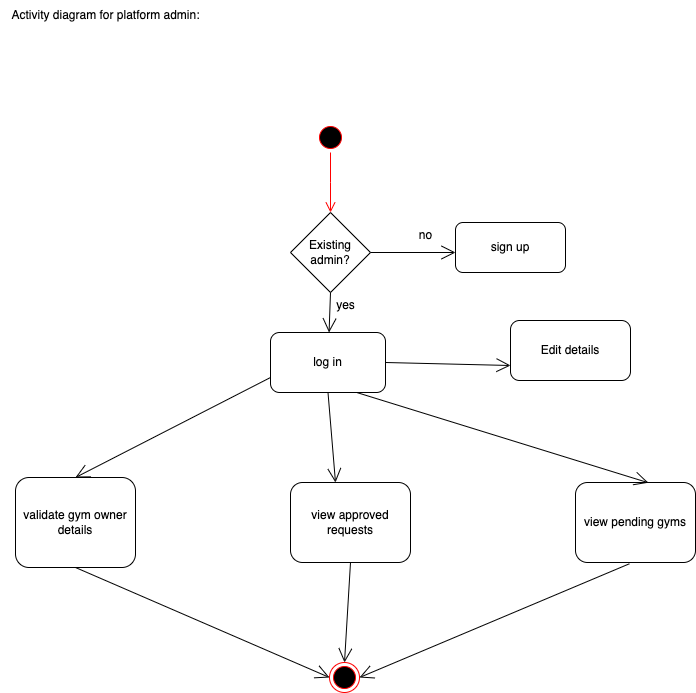

The diagram above was exported from draw.io. Its source (the exported page's mxGraphModel, read from the mxfile embedded in the PNG):
<mxGraphModel dx="1754" dy="1075" grid="1" gridSize="10" guides="1" tooltips="1" connect="1" arrows="1" fold="1" page="1" pageScale="1" pageWidth="827" pageHeight="1169" math="0" shadow="0">
  <root>
    <mxCell id="0" />
    <mxCell id="1" parent="0" />
    <mxCell id="LAXxm5mhrYEBVX-lNYE4-4" value="" style="ellipse;html=1;shape=startState;fillColor=#000000;strokeColor=#ff0000;" vertex="1" parent="1">
      <mxGeometry x="400" y="500" width="30" height="30" as="geometry" />
    </mxCell>
    <mxCell id="LAXxm5mhrYEBVX-lNYE4-5" value="" style="edgeStyle=orthogonalEdgeStyle;html=1;verticalAlign=bottom;endArrow=open;endSize=8;strokeColor=#ff0000;rounded=0;" edge="1" source="LAXxm5mhrYEBVX-lNYE4-4" parent="1">
      <mxGeometry relative="1" as="geometry">
        <mxPoint x="415" y="590" as="targetPoint" />
        <Array as="points">
          <mxPoint x="415" y="560" />
          <mxPoint x="415" y="560" />
        </Array>
      </mxGeometry>
    </mxCell>
    <mxCell id="LAXxm5mhrYEBVX-lNYE4-8" value="Existing admin?" style="rhombus;whiteSpace=wrap;html=1;" vertex="1" parent="1">
      <mxGeometry x="375" y="590" width="80" height="80" as="geometry" />
    </mxCell>
    <mxCell id="LAXxm5mhrYEBVX-lNYE4-9" value="sign up" style="rounded=1;whiteSpace=wrap;html=1;" vertex="1" parent="1">
      <mxGeometry x="540" y="600" width="110" height="50" as="geometry" />
    </mxCell>
    <mxCell id="LAXxm5mhrYEBVX-lNYE4-10" value="" style="endArrow=open;endFill=1;endSize=12;html=1;rounded=0;exitX=1;exitY=0.5;exitDx=0;exitDy=0;entryX=0;entryY=0.6;entryDx=0;entryDy=0;entryPerimeter=0;" edge="1" parent="1" source="LAXxm5mhrYEBVX-lNYE4-8" target="LAXxm5mhrYEBVX-lNYE4-9">
      <mxGeometry width="160" relative="1" as="geometry">
        <mxPoint x="330" y="850" as="sourcePoint" />
        <mxPoint x="540" y="625" as="targetPoint" />
      </mxGeometry>
    </mxCell>
    <mxCell id="LAXxm5mhrYEBVX-lNYE4-11" value="no" style="text;html=1;align=center;verticalAlign=middle;resizable=0;points=[];autosize=1;strokeColor=none;fillColor=none;" vertex="1" parent="1">
      <mxGeometry x="490" y="598" width="40" height="30" as="geometry" />
    </mxCell>
    <mxCell id="LAXxm5mhrYEBVX-lNYE4-12" value="log in" style="rounded=1;whiteSpace=wrap;html=1;" vertex="1" parent="1">
      <mxGeometry x="355" y="710" width="115" height="60" as="geometry" />
    </mxCell>
    <mxCell id="LAXxm5mhrYEBVX-lNYE4-13" value="" style="endArrow=open;endFill=1;endSize=12;html=1;rounded=0;exitX=0.5;exitY=1;exitDx=0;exitDy=0;" edge="1" parent="1" source="LAXxm5mhrYEBVX-lNYE4-8" target="LAXxm5mhrYEBVX-lNYE4-12">
      <mxGeometry width="160" relative="1" as="geometry">
        <mxPoint x="330" y="850" as="sourcePoint" />
        <mxPoint x="490" y="850" as="targetPoint" />
      </mxGeometry>
    </mxCell>
    <mxCell id="LAXxm5mhrYEBVX-lNYE4-14" value="yes" style="text;html=1;align=center;verticalAlign=middle;resizable=0;points=[];autosize=1;strokeColor=none;fillColor=none;" vertex="1" parent="1">
      <mxGeometry x="410" y="668" width="40" height="30" as="geometry" />
    </mxCell>
    <mxCell id="LAXxm5mhrYEBVX-lNYE4-15" value="validate gym owner details" style="rounded=1;whiteSpace=wrap;html=1;" vertex="1" parent="1">
      <mxGeometry x="100" y="855" width="120" height="90" as="geometry" />
    </mxCell>
    <mxCell id="LAXxm5mhrYEBVX-lNYE4-16" value="view approved requests" style="rounded=1;whiteSpace=wrap;html=1;" vertex="1" parent="1">
      <mxGeometry x="375" y="860" width="120" height="80" as="geometry" />
    </mxCell>
    <mxCell id="LAXxm5mhrYEBVX-lNYE4-17" value="view pending gyms" style="rounded=1;whiteSpace=wrap;html=1;" vertex="1" parent="1">
      <mxGeometry x="660" y="860" width="120" height="80" as="geometry" />
    </mxCell>
    <mxCell id="LAXxm5mhrYEBVX-lNYE4-20" value="Edit details" style="rounded=1;whiteSpace=wrap;html=1;" vertex="1" parent="1">
      <mxGeometry x="595" y="698" width="120" height="60" as="geometry" />
    </mxCell>
    <mxCell id="LAXxm5mhrYEBVX-lNYE4-21" value="" style="endArrow=open;endFill=1;endSize=12;html=1;rounded=0;entryX=0;entryY=0.75;entryDx=0;entryDy=0;exitX=1;exitY=0.5;exitDx=0;exitDy=0;" edge="1" parent="1" source="LAXxm5mhrYEBVX-lNYE4-12" target="LAXxm5mhrYEBVX-lNYE4-20">
      <mxGeometry width="160" relative="1" as="geometry">
        <mxPoint x="480" y="740" as="sourcePoint" />
        <mxPoint x="590" y="750" as="targetPoint" />
      </mxGeometry>
    </mxCell>
    <mxCell id="LAXxm5mhrYEBVX-lNYE4-22" value="" style="endArrow=open;endFill=1;endSize=12;html=1;rounded=0;exitX=0;exitY=0.75;exitDx=0;exitDy=0;entryX=0.5;entryY=0;entryDx=0;entryDy=0;" edge="1" parent="1" source="LAXxm5mhrYEBVX-lNYE4-12" target="LAXxm5mhrYEBVX-lNYE4-15">
      <mxGeometry width="160" relative="1" as="geometry">
        <mxPoint x="330" y="890" as="sourcePoint" />
        <mxPoint x="490" y="890" as="targetPoint" />
      </mxGeometry>
    </mxCell>
    <mxCell id="LAXxm5mhrYEBVX-lNYE4-23" value="" style="endArrow=open;endFill=1;endSize=12;html=1;rounded=0;exitX=0.5;exitY=1;exitDx=0;exitDy=0;" edge="1" parent="1" source="LAXxm5mhrYEBVX-lNYE4-12">
      <mxGeometry width="160" relative="1" as="geometry">
        <mxPoint x="410" y="780" as="sourcePoint" />
        <mxPoint x="420" y="860" as="targetPoint" />
      </mxGeometry>
    </mxCell>
    <mxCell id="LAXxm5mhrYEBVX-lNYE4-24" value="" style="endArrow=open;endFill=1;endSize=12;html=1;rounded=0;exitX=0.75;exitY=1;exitDx=0;exitDy=0;entryX=0.607;entryY=0.003;entryDx=0;entryDy=0;entryPerimeter=0;" edge="1" parent="1" source="LAXxm5mhrYEBVX-lNYE4-12" target="LAXxm5mhrYEBVX-lNYE4-17">
      <mxGeometry width="160" relative="1" as="geometry">
        <mxPoint x="500" y="810" as="sourcePoint" />
        <mxPoint x="490" y="890" as="targetPoint" />
      </mxGeometry>
    </mxCell>
    <mxCell id="LAXxm5mhrYEBVX-lNYE4-25" value="" style="ellipse;html=1;shape=endState;fillColor=#000000;strokeColor=#ff0000;" vertex="1" parent="1">
      <mxGeometry x="414" y="1040" width="30" height="30" as="geometry" />
    </mxCell>
    <mxCell id="LAXxm5mhrYEBVX-lNYE4-26" value="" style="endArrow=open;endFill=1;endSize=12;html=1;rounded=0;exitX=0.5;exitY=1;exitDx=0;exitDy=0;entryX=0;entryY=0.5;entryDx=0;entryDy=0;" edge="1" parent="1" source="LAXxm5mhrYEBVX-lNYE4-15" target="LAXxm5mhrYEBVX-lNYE4-25">
      <mxGeometry width="160" relative="1" as="geometry">
        <mxPoint x="330" y="1060" as="sourcePoint" />
        <mxPoint x="490" y="1060" as="targetPoint" />
      </mxGeometry>
    </mxCell>
    <mxCell id="LAXxm5mhrYEBVX-lNYE4-27" value="" style="endArrow=open;endFill=1;endSize=12;html=1;rounded=0;exitX=0.5;exitY=1;exitDx=0;exitDy=0;entryX=0.5;entryY=0;entryDx=0;entryDy=0;" edge="1" parent="1" source="LAXxm5mhrYEBVX-lNYE4-16" target="LAXxm5mhrYEBVX-lNYE4-25">
      <mxGeometry width="160" relative="1" as="geometry">
        <mxPoint x="330" y="1060" as="sourcePoint" />
        <mxPoint x="490" y="1060" as="targetPoint" />
      </mxGeometry>
    </mxCell>
    <mxCell id="LAXxm5mhrYEBVX-lNYE4-28" value="" style="endArrow=open;endFill=1;endSize=12;html=1;rounded=0;exitX=0.449;exitY=1.016;exitDx=0;exitDy=0;exitPerimeter=0;entryX=1;entryY=0.5;entryDx=0;entryDy=0;" edge="1" parent="1" source="LAXxm5mhrYEBVX-lNYE4-17" target="LAXxm5mhrYEBVX-lNYE4-25">
      <mxGeometry width="160" relative="1" as="geometry">
        <mxPoint x="330" y="1060" as="sourcePoint" />
        <mxPoint x="490" y="1060" as="targetPoint" />
      </mxGeometry>
    </mxCell>
    <mxCell id="LAXxm5mhrYEBVX-lNYE4-29" value="Activity diagram for platform admin:" style="text;html=1;align=center;verticalAlign=middle;resizable=0;points=[];autosize=1;strokeColor=none;fillColor=none;" vertex="1" parent="1">
      <mxGeometry x="85" y="378" width="210" height="30" as="geometry" />
    </mxCell>
  </root>
</mxGraphModel>